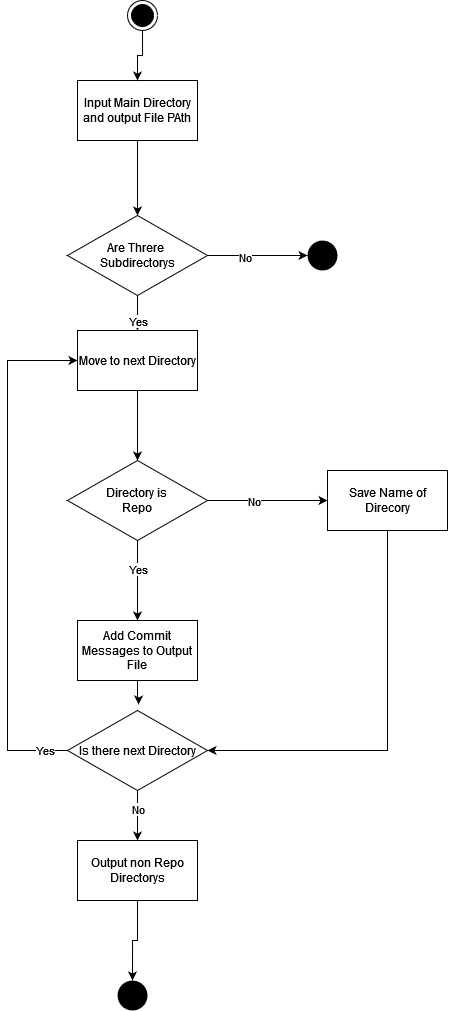

The diagram above was exported from draw.io. Its source (the exported page's mxGraphModel, read from the mxfile embedded in the PNG):
<mxGraphModel dx="958" dy="502" grid="1" gridSize="10" guides="1" tooltips="1" connect="1" arrows="1" fold="1" page="1" pageScale="1" pageWidth="3300" pageHeight="4681" math="0" shadow="0">
  <root>
    <mxCell id="0" />
    <mxCell id="1" parent="0" />
    <mxCell id="T_7Jogp5MrqKxJ6cAbLx-5" style="edgeStyle=orthogonalEdgeStyle;rounded=0;orthogonalLoop=1;jettySize=auto;html=1;entryX=0.5;entryY=0;entryDx=0;entryDy=0;" edge="1" parent="1" source="T_7Jogp5MrqKxJ6cAbLx-3">
      <mxGeometry relative="1" as="geometry">
        <mxPoint x="380" y="510" as="targetPoint" />
      </mxGeometry>
    </mxCell>
    <mxCell id="T_7Jogp5MrqKxJ6cAbLx-6" value="Yes" style="edgeLabel;html=1;align=center;verticalAlign=middle;resizable=0;points=[];" vertex="1" connectable="0" parent="T_7Jogp5MrqKxJ6cAbLx-5">
      <mxGeometry x="-0.725" y="-2" relative="1" as="geometry">
        <mxPoint x="2" y="19" as="offset" />
      </mxGeometry>
    </mxCell>
    <mxCell id="T_7Jogp5MrqKxJ6cAbLx-7" style="edgeStyle=orthogonalEdgeStyle;rounded=0;orthogonalLoop=1;jettySize=auto;html=1;" edge="1" parent="1" source="T_7Jogp5MrqKxJ6cAbLx-3" target="T_7Jogp5MrqKxJ6cAbLx-9">
      <mxGeometry relative="1" as="geometry">
        <mxPoint x="570" y="380" as="targetPoint" />
      </mxGeometry>
    </mxCell>
    <mxCell id="T_7Jogp5MrqKxJ6cAbLx-8" value="No" style="edgeLabel;html=1;align=center;verticalAlign=middle;resizable=0;points=[];" vertex="1" connectable="0" parent="T_7Jogp5MrqKxJ6cAbLx-7">
      <mxGeometry x="-0.25" y="-1" relative="1" as="geometry">
        <mxPoint as="offset" />
      </mxGeometry>
    </mxCell>
    <mxCell id="T_7Jogp5MrqKxJ6cAbLx-3" value="&lt;div&gt;Are Threre&amp;nbsp; &lt;br&gt;&lt;/div&gt;&lt;div&gt;Subdirectorys&lt;/div&gt;" style="rhombus;whiteSpace=wrap;html=1;" vertex="1" parent="1">
      <mxGeometry x="310" y="395" width="140" height="80" as="geometry" />
    </mxCell>
    <mxCell id="T_7Jogp5MrqKxJ6cAbLx-22" style="edgeStyle=orthogonalEdgeStyle;rounded=0;orthogonalLoop=1;jettySize=auto;html=1;entryX=0.5;entryY=0;entryDx=0;entryDy=0;" edge="1" parent="1" source="T_7Jogp5MrqKxJ6cAbLx-4" target="T_7Jogp5MrqKxJ6cAbLx-3">
      <mxGeometry relative="1" as="geometry" />
    </mxCell>
    <mxCell id="T_7Jogp5MrqKxJ6cAbLx-4" value="Input Main Directory and output File PAth" style="rounded=0;whiteSpace=wrap;html=1;" vertex="1" parent="1">
      <mxGeometry x="320" y="260" width="120" height="60" as="geometry" />
    </mxCell>
    <mxCell id="T_7Jogp5MrqKxJ6cAbLx-9" value="" style="ellipse;fillColor=#000000;strokeColor=none;" vertex="1" parent="1">
      <mxGeometry x="550" y="420" width="30" height="30" as="geometry" />
    </mxCell>
    <mxCell id="T_7Jogp5MrqKxJ6cAbLx-18" style="edgeStyle=orthogonalEdgeStyle;rounded=0;orthogonalLoop=1;jettySize=auto;html=1;entryX=0.5;entryY=0;entryDx=0;entryDy=0;" edge="1" parent="1" source="T_7Jogp5MrqKxJ6cAbLx-11" target="T_7Jogp5MrqKxJ6cAbLx-12">
      <mxGeometry relative="1" as="geometry" />
    </mxCell>
    <mxCell id="T_7Jogp5MrqKxJ6cAbLx-11" value="Move to next Directory " style="rounded=0;whiteSpace=wrap;html=1;" vertex="1" parent="1">
      <mxGeometry x="320" y="510" width="120" height="60" as="geometry" />
    </mxCell>
    <mxCell id="T_7Jogp5MrqKxJ6cAbLx-13" style="edgeStyle=orthogonalEdgeStyle;rounded=0;orthogonalLoop=1;jettySize=auto;html=1;entryX=0.5;entryY=0;entryDx=0;entryDy=0;" edge="1" parent="1" source="T_7Jogp5MrqKxJ6cAbLx-12" target="T_7Jogp5MrqKxJ6cAbLx-20">
      <mxGeometry relative="1" as="geometry">
        <mxPoint x="380" y="820" as="targetPoint" />
      </mxGeometry>
    </mxCell>
    <mxCell id="T_7Jogp5MrqKxJ6cAbLx-14" value="Yes" style="edgeLabel;html=1;align=center;verticalAlign=middle;resizable=0;points=[];" vertex="1" connectable="0" parent="T_7Jogp5MrqKxJ6cAbLx-13">
      <mxGeometry x="-0.28" relative="1" as="geometry">
        <mxPoint as="offset" />
      </mxGeometry>
    </mxCell>
    <mxCell id="T_7Jogp5MrqKxJ6cAbLx-15" style="edgeStyle=orthogonalEdgeStyle;rounded=0;orthogonalLoop=1;jettySize=auto;html=1;entryX=0;entryY=0.5;entryDx=0;entryDy=0;" edge="1" parent="1" source="T_7Jogp5MrqKxJ6cAbLx-12" target="T_7Jogp5MrqKxJ6cAbLx-23">
      <mxGeometry relative="1" as="geometry">
        <mxPoint x="510" y="680" as="targetPoint" />
        <Array as="points">
          <mxPoint x="490" y="680" />
          <mxPoint x="490" y="680" />
        </Array>
      </mxGeometry>
    </mxCell>
    <mxCell id="T_7Jogp5MrqKxJ6cAbLx-16" value="No" style="edgeLabel;html=1;align=center;verticalAlign=middle;resizable=0;points=[];" vertex="1" connectable="0" parent="T_7Jogp5MrqKxJ6cAbLx-15">
      <mxGeometry x="-0.2308" relative="1" as="geometry">
        <mxPoint as="offset" />
      </mxGeometry>
    </mxCell>
    <mxCell id="T_7Jogp5MrqKxJ6cAbLx-12" value="&lt;div&gt;Directory is &lt;br&gt;&lt;/div&gt;&lt;div&gt;Repo&lt;br&gt;&lt;/div&gt;" style="rhombus;whiteSpace=wrap;html=1;" vertex="1" parent="1">
      <mxGeometry x="310" y="640" width="140" height="80" as="geometry" />
    </mxCell>
    <mxCell id="T_7Jogp5MrqKxJ6cAbLx-21" style="edgeStyle=orthogonalEdgeStyle;rounded=0;orthogonalLoop=1;jettySize=auto;html=1;entryX=0;entryY=0.5;entryDx=0;entryDy=0;exitX=0;exitY=0.5;exitDx=0;exitDy=0;" edge="1" parent="1" source="T_7Jogp5MrqKxJ6cAbLx-25" target="T_7Jogp5MrqKxJ6cAbLx-11">
      <mxGeometry relative="1" as="geometry">
        <Array as="points">
          <mxPoint x="250" y="930" />
          <mxPoint x="250" y="540" />
        </Array>
      </mxGeometry>
    </mxCell>
    <mxCell id="T_7Jogp5MrqKxJ6cAbLx-26" value="Yes" style="edgeLabel;html=1;align=center;verticalAlign=middle;resizable=0;points=[];" vertex="1" connectable="0" parent="T_7Jogp5MrqKxJ6cAbLx-21">
      <mxGeometry x="-0.917" y="-1" relative="1" as="geometry">
        <mxPoint as="offset" />
      </mxGeometry>
    </mxCell>
    <mxCell id="T_7Jogp5MrqKxJ6cAbLx-31" style="edgeStyle=orthogonalEdgeStyle;rounded=0;orthogonalLoop=1;jettySize=auto;html=1;entryX=0.507;entryY=-0.075;entryDx=0;entryDy=0;entryPerimeter=0;" edge="1" parent="1" source="T_7Jogp5MrqKxJ6cAbLx-20" target="T_7Jogp5MrqKxJ6cAbLx-25">
      <mxGeometry relative="1" as="geometry" />
    </mxCell>
    <mxCell id="T_7Jogp5MrqKxJ6cAbLx-20" value="Add Commit Messages to Output File" style="rounded=0;whiteSpace=wrap;html=1;" vertex="1" parent="1">
      <mxGeometry x="320" y="800" width="120" height="60" as="geometry" />
    </mxCell>
    <mxCell id="T_7Jogp5MrqKxJ6cAbLx-32" style="edgeStyle=orthogonalEdgeStyle;rounded=0;orthogonalLoop=1;jettySize=auto;html=1;entryX=1;entryY=0.5;entryDx=0;entryDy=0;" edge="1" parent="1" source="T_7Jogp5MrqKxJ6cAbLx-23" target="T_7Jogp5MrqKxJ6cAbLx-25">
      <mxGeometry relative="1" as="geometry">
        <Array as="points">
          <mxPoint x="630" y="930" />
        </Array>
      </mxGeometry>
    </mxCell>
    <mxCell id="T_7Jogp5MrqKxJ6cAbLx-23" value="Save Name of Direcory" style="rounded=0;whiteSpace=wrap;html=1;" vertex="1" parent="1">
      <mxGeometry x="570" y="650" width="120" height="60" as="geometry" />
    </mxCell>
    <mxCell id="T_7Jogp5MrqKxJ6cAbLx-33" style="edgeStyle=orthogonalEdgeStyle;rounded=0;orthogonalLoop=1;jettySize=auto;html=1;entryX=0.5;entryY=0;entryDx=0;entryDy=0;" edge="1" parent="1" source="T_7Jogp5MrqKxJ6cAbLx-25" target="T_7Jogp5MrqKxJ6cAbLx-39">
      <mxGeometry relative="1" as="geometry" />
    </mxCell>
    <mxCell id="T_7Jogp5MrqKxJ6cAbLx-34" value="No" style="edgeLabel;html=1;align=center;verticalAlign=middle;resizable=0;points=[];" vertex="1" connectable="0" parent="T_7Jogp5MrqKxJ6cAbLx-33">
      <mxGeometry x="-0.25" relative="1" as="geometry">
        <mxPoint as="offset" />
      </mxGeometry>
    </mxCell>
    <mxCell id="T_7Jogp5MrqKxJ6cAbLx-25" value="Is there next Directory" style="rhombus;whiteSpace=wrap;html=1;" vertex="1" parent="1">
      <mxGeometry x="310" y="890" width="140" height="80" as="geometry" />
    </mxCell>
    <mxCell id="T_7Jogp5MrqKxJ6cAbLx-30" value="" style="ellipse;fillColor=#000000;strokeColor=none;" vertex="1" parent="1">
      <mxGeometry x="360" y="1160" width="30" height="30" as="geometry" />
    </mxCell>
    <mxCell id="T_7Jogp5MrqKxJ6cAbLx-37" style="edgeStyle=orthogonalEdgeStyle;rounded=0;orthogonalLoop=1;jettySize=auto;html=1;entryX=0.5;entryY=0;entryDx=0;entryDy=0;" edge="1" parent="1" source="T_7Jogp5MrqKxJ6cAbLx-36" target="T_7Jogp5MrqKxJ6cAbLx-4">
      <mxGeometry relative="1" as="geometry" />
    </mxCell>
    <mxCell id="T_7Jogp5MrqKxJ6cAbLx-36" value="" style="ellipse;html=1;shape=endState;fillColor=#000000;strokeColor=#000000;" vertex="1" parent="1">
      <mxGeometry x="370" y="180" width="30" height="30" as="geometry" />
    </mxCell>
    <mxCell id="T_7Jogp5MrqKxJ6cAbLx-40" style="edgeStyle=orthogonalEdgeStyle;rounded=0;orthogonalLoop=1;jettySize=auto;html=1;entryX=0.5;entryY=0;entryDx=0;entryDy=0;" edge="1" parent="1" source="T_7Jogp5MrqKxJ6cAbLx-39" target="T_7Jogp5MrqKxJ6cAbLx-30">
      <mxGeometry relative="1" as="geometry" />
    </mxCell>
    <mxCell id="T_7Jogp5MrqKxJ6cAbLx-39" value="Output non Repo Directorys" style="rounded=0;whiteSpace=wrap;html=1;" vertex="1" parent="1">
      <mxGeometry x="320" y="1020" width="120" height="60" as="geometry" />
    </mxCell>
  </root>
</mxGraphModel>